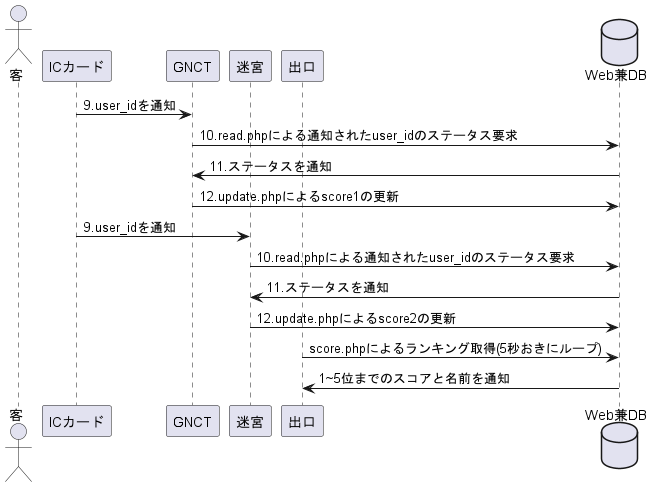

The diagram above was rendered by PlantUML. Its source (embedded in the PNG):
@startuml
skinparam Shadowing false


actor 客 as client
participant ICカード as ic
participant GNCT as gnct
participant 迷宮 as lost
participant "出口" as exit
database Web兼DB as db 

ic->gnct:9.user_idを通知
gnct->db:10.read.phpによる通知されたuser_idのステータス要求
db->gnct:11.ステータスを通知
gnct->db:12.update.phpによるscore1の更新
ic->lost:9.user_idを通知
lost->db:10.read.phpによる通知されたuser_idのステータス要求
db->lost:11.ステータスを通知
lost->db:12.update.phpによるscore2の更新
exit->db:score.phpによるランキング取得(5秒おきにループ)
db->exit:1~5位までのスコアと名前を通知





@enduml